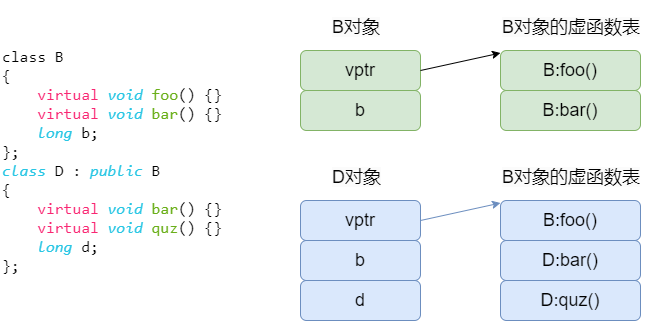

The diagram above was exported from draw.io. Its source (the exported page's mxGraphModel, read from the mxfile embedded in the PNG):
<mxGraphModel dx="1045" dy="485" grid="1" gridSize="10" guides="1" tooltips="1" connect="1" arrows="1" fold="1" page="1" pageScale="1" pageWidth="827" pageHeight="1169" math="0" shadow="0">
  <root>
    <mxCell id="0" />
    <mxCell id="1" parent="0" />
    <mxCell id="Lxn_niLEtKTIzbhOwQOT-3" value="&lt;font style=&quot;font-size: 18px;&quot;&gt;vptr&lt;/font&gt;" style="rounded=1;whiteSpace=wrap;html=1;fillColor=#d5e8d4;strokeColor=#82b366;" vertex="1" parent="1">
      <mxGeometry x="360" y="80" width="120" height="40" as="geometry" />
    </mxCell>
    <mxCell id="Lxn_niLEtKTIzbhOwQOT-4" value="&lt;font style=&quot;font-size: 18px;&quot;&gt;b&lt;/font&gt;" style="rounded=1;whiteSpace=wrap;html=1;fillColor=#d5e8d4;strokeColor=#82b366;" vertex="1" parent="1">
      <mxGeometry x="360" y="120" width="120" height="40" as="geometry" />
    </mxCell>
    <mxCell id="Lxn_niLEtKTIzbhOwQOT-5" value="&lt;font style=&quot;font-size: 18px;&quot;&gt;B:foo()&lt;/font&gt;" style="rounded=1;whiteSpace=wrap;html=1;fillColor=#d5e8d4;strokeColor=#82b366;" vertex="1" parent="1">
      <mxGeometry x="560" y="80" width="140" height="40" as="geometry" />
    </mxCell>
    <mxCell id="Lxn_niLEtKTIzbhOwQOT-6" value="&lt;font style=&quot;font-size: 18px;&quot;&gt;B:bar()&lt;/font&gt;" style="rounded=1;whiteSpace=wrap;html=1;fillColor=#d5e8d4;strokeColor=#82b366;" vertex="1" parent="1">
      <mxGeometry x="560" y="120" width="140" height="40" as="geometry" />
    </mxCell>
    <mxCell id="Lxn_niLEtKTIzbhOwQOT-8" value="" style="endArrow=classic;html=1;rounded=0;fontSize=18;exitX=1;exitY=0.5;exitDx=0;exitDy=0;" edge="1" parent="1" source="Lxn_niLEtKTIzbhOwQOT-3" target="Lxn_niLEtKTIzbhOwQOT-10">
      <mxGeometry width="50" height="50" relative="1" as="geometry">
        <mxPoint x="590" y="280" as="sourcePoint" />
        <mxPoint x="640" y="230" as="targetPoint" />
      </mxGeometry>
    </mxCell>
    <mxCell id="Lxn_niLEtKTIzbhOwQOT-9" value="&lt;span style=&quot;color: rgb(0, 0, 0); font-family: Helvetica; font-size: 18px; font-style: normal; font-variant-ligatures: normal; font-variant-caps: normal; font-weight: 400; letter-spacing: normal; orphans: 2; text-align: center; text-indent: 0px; text-transform: none; widows: 2; word-spacing: 0px; -webkit-text-stroke-width: 0px; background-color: rgb(251, 251, 251); text-decoration-thickness: initial; text-decoration-style: initial; text-decoration-color: initial; float: none; display: inline !important;&quot;&gt;B对象&lt;/span&gt;" style="text;whiteSpace=wrap;html=1;fontSize=18;" vertex="1" parent="1">
      <mxGeometry x="390" y="40" width="80" height="50" as="geometry" />
    </mxCell>
    <mxCell id="Lxn_niLEtKTIzbhOwQOT-10" value="&lt;span style=&quot;color: rgb(0, 0, 0); font-family: Helvetica; font-size: 18px; font-style: normal; font-variant-ligatures: normal; font-variant-caps: normal; font-weight: 400; letter-spacing: normal; orphans: 2; text-align: center; text-indent: 0px; text-transform: none; widows: 2; word-spacing: 0px; -webkit-text-stroke-width: 0px; background-color: rgb(251, 251, 251); text-decoration-thickness: initial; text-decoration-style: initial; text-decoration-color: initial; float: none; display: inline !important;&quot;&gt;B对象的虚函数表&lt;/span&gt;" style="text;whiteSpace=wrap;html=1;fontSize=18;" vertex="1" parent="1">
      <mxGeometry x="560" y="40" width="160" height="50" as="geometry" />
    </mxCell>
    <mxCell id="Lxn_niLEtKTIzbhOwQOT-11" value="&lt;font style=&quot;font-size: 18px;&quot;&gt;vptr&lt;/font&gt;" style="rounded=1;whiteSpace=wrap;html=1;fillColor=#dae8fc;strokeColor=#6c8ebf;" vertex="1" parent="1">
      <mxGeometry x="360" y="230" width="120" height="40" as="geometry" />
    </mxCell>
    <mxCell id="Lxn_niLEtKTIzbhOwQOT-12" value="&lt;font style=&quot;font-size: 18px;&quot;&gt;b&lt;/font&gt;" style="rounded=1;whiteSpace=wrap;html=1;fillColor=#dae8fc;strokeColor=#6c8ebf;" vertex="1" parent="1">
      <mxGeometry x="360" y="270" width="120" height="40" as="geometry" />
    </mxCell>
    <mxCell id="Lxn_niLEtKTIzbhOwQOT-13" value="&lt;font style=&quot;font-size: 18px;&quot;&gt;B:foo()&lt;/font&gt;" style="rounded=1;whiteSpace=wrap;html=1;fillColor=#dae8fc;strokeColor=#6c8ebf;" vertex="1" parent="1">
      <mxGeometry x="560" y="230" width="140" height="40" as="geometry" />
    </mxCell>
    <mxCell id="Lxn_niLEtKTIzbhOwQOT-14" value="&lt;font style=&quot;font-size: 18px;&quot;&gt;D:bar()&lt;/font&gt;" style="rounded=1;whiteSpace=wrap;html=1;fillColor=#dae8fc;strokeColor=#6c8ebf;" vertex="1" parent="1">
      <mxGeometry x="560" y="270" width="140" height="40" as="geometry" />
    </mxCell>
    <mxCell id="Lxn_niLEtKTIzbhOwQOT-15" value="" style="endArrow=classic;html=1;rounded=0;fontSize=18;exitX=1;exitY=0.5;exitDx=0;exitDy=0;fillColor=#dae8fc;strokeColor=#6c8ebf;" edge="1" parent="1" source="Lxn_niLEtKTIzbhOwQOT-11" target="Lxn_niLEtKTIzbhOwQOT-17">
      <mxGeometry width="50" height="50" relative="1" as="geometry">
        <mxPoint x="590" y="430" as="sourcePoint" />
        <mxPoint x="640" y="380" as="targetPoint" />
      </mxGeometry>
    </mxCell>
    <mxCell id="Lxn_niLEtKTIzbhOwQOT-16" value="&lt;span style=&quot;color: rgb(0, 0, 0); font-family: Helvetica; font-size: 18px; font-style: normal; font-variant-ligatures: normal; font-variant-caps: normal; font-weight: 400; letter-spacing: normal; orphans: 2; text-align: center; text-indent: 0px; text-transform: none; widows: 2; word-spacing: 0px; -webkit-text-stroke-width: 0px; background-color: rgb(251, 251, 251); text-decoration-thickness: initial; text-decoration-style: initial; text-decoration-color: initial; float: none; display: inline !important;&quot;&gt;D对象&lt;/span&gt;" style="text;whiteSpace=wrap;html=1;fontSize=18;" vertex="1" parent="1">
      <mxGeometry x="390" y="190" width="80" height="50" as="geometry" />
    </mxCell>
    <mxCell id="Lxn_niLEtKTIzbhOwQOT-17" value="&lt;span style=&quot;color: rgb(0, 0, 0); font-family: Helvetica; font-size: 18px; font-style: normal; font-variant-ligatures: normal; font-variant-caps: normal; font-weight: 400; letter-spacing: normal; orphans: 2; text-align: center; text-indent: 0px; text-transform: none; widows: 2; word-spacing: 0px; -webkit-text-stroke-width: 0px; background-color: rgb(251, 251, 251); text-decoration-thickness: initial; text-decoration-style: initial; text-decoration-color: initial; float: none; display: inline !important;&quot;&gt;B对象的虚函数表&lt;/span&gt;" style="text;whiteSpace=wrap;html=1;fontSize=18;" vertex="1" parent="1">
      <mxGeometry x="560" y="190" width="160" height="50" as="geometry" />
    </mxCell>
    <mxCell id="Lxn_niLEtKTIzbhOwQOT-18" value="&lt;font style=&quot;font-size: 18px;&quot;&gt;d&lt;/font&gt;" style="rounded=1;whiteSpace=wrap;html=1;fillColor=#dae8fc;strokeColor=#6c8ebf;" vertex="1" parent="1">
      <mxGeometry x="360" y="310" width="120" height="40" as="geometry" />
    </mxCell>
    <mxCell id="Lxn_niLEtKTIzbhOwQOT-19" value="&lt;font style=&quot;font-size: 18px;&quot;&gt;D:quz()&lt;/font&gt;" style="rounded=1;whiteSpace=wrap;html=1;fillColor=#dae8fc;strokeColor=#6c8ebf;" vertex="1" parent="1">
      <mxGeometry x="560" y="310" width="140" height="40" as="geometry" />
    </mxCell>
    <mxCell id="Lxn_niLEtKTIzbhOwQOT-20" value="&lt;div style=&quot;background-color: rgb(255, 255, 255); font-family: Consolas, &amp;quot;Courier New&amp;quot;, monospace; line-height: 19px;&quot;&gt;&lt;div style=&quot;&quot;&gt;&lt;font style=&quot;font-size: 16px;&quot;&gt;class B&lt;/font&gt;&lt;/div&gt;&lt;div style=&quot;&quot;&gt;&lt;font size=&quot;3&quot;&gt;{&lt;/font&gt;&lt;/div&gt;&lt;div style=&quot;&quot;&gt;&lt;font size=&quot;3&quot;&gt;&amp;nbsp; &amp;nbsp; &lt;span style=&quot;color: #f92672;&quot;&gt;virtual&lt;/span&gt; &lt;span style=&quot;color: #28c6e4;font-style: italic;&quot;&gt;void&lt;/span&gt; &lt;span style=&quot;color: #6aaf19;&quot;&gt;foo&lt;/span&gt;() {}&lt;/font&gt;&lt;/div&gt;&lt;div style=&quot;&quot;&gt;&lt;font size=&quot;3&quot;&gt;&amp;nbsp; &amp;nbsp; &lt;span style=&quot;color: #f92672;&quot;&gt;virtual&lt;/span&gt; &lt;span style=&quot;color: #28c6e4;font-style: italic;&quot;&gt;void&lt;/span&gt; &lt;span style=&quot;color: #6aaf19;&quot;&gt;bar&lt;/span&gt;() {}&lt;/font&gt;&lt;/div&gt;&lt;div style=&quot;&quot;&gt;&lt;font size=&quot;3&quot;&gt;&amp;nbsp; &amp;nbsp; &lt;span style=&quot;color: #28c6e4;font-style: italic;&quot;&gt;long&lt;/span&gt; b;&lt;/font&gt;&lt;/div&gt;&lt;div style=&quot;&quot;&gt;&lt;font size=&quot;3&quot;&gt;};&lt;/font&gt;&lt;/div&gt;&lt;div style=&quot;&quot;&gt;&lt;font size=&quot;3&quot;&gt;&lt;span style=&quot;color: #28c6e4;font-style: italic;&quot;&gt;class&lt;/span&gt; D : &lt;span style=&quot;color: #28c6e4;font-style: italic;&quot;&gt;public&lt;/span&gt; B&lt;/font&gt;&lt;/div&gt;&lt;div style=&quot;&quot;&gt;&lt;font size=&quot;3&quot;&gt;{&lt;/font&gt;&lt;/div&gt;&lt;div style=&quot;&quot;&gt;&lt;font size=&quot;3&quot;&gt;&amp;nbsp; &amp;nbsp; &lt;span style=&quot;color: #f92672;&quot;&gt;virtual&lt;/span&gt; &lt;span style=&quot;color: #28c6e4;font-style: italic;&quot;&gt;void&lt;/span&gt; &lt;span style=&quot;color: #6aaf19;&quot;&gt;bar&lt;/span&gt;() {}&lt;/font&gt;&lt;/div&gt;&lt;div style=&quot;&quot;&gt;&lt;font size=&quot;3&quot;&gt;&amp;nbsp; &amp;nbsp; &lt;span style=&quot;color: #f92672;&quot;&gt;virtual&lt;/span&gt; &lt;span style=&quot;color: #28c6e4;font-style: italic;&quot;&gt;void&lt;/span&gt; &lt;span style=&quot;color: #6aaf19;&quot;&gt;quz&lt;/span&gt;() {}&lt;/font&gt;&lt;/div&gt;&lt;div style=&quot;&quot;&gt;&lt;font size=&quot;3&quot;&gt;&amp;nbsp; &amp;nbsp; &lt;span style=&quot;color: #28c6e4;font-style: italic;&quot;&gt;long&lt;/span&gt; d;&lt;/font&gt;&lt;/div&gt;&lt;div style=&quot;&quot;&gt;&lt;font size=&quot;3&quot;&gt;};&lt;/font&gt;&lt;/div&gt;&lt;/div&gt;" style="text;strokeColor=none;align=left;fillColor=none;html=1;verticalAlign=middle;whiteSpace=wrap;rounded=0;fontSize=18;" vertex="1" parent="1">
      <mxGeometry x="60" y="30" width="270" height="320" as="geometry" />
    </mxCell>
  </root>
</mxGraphModel>